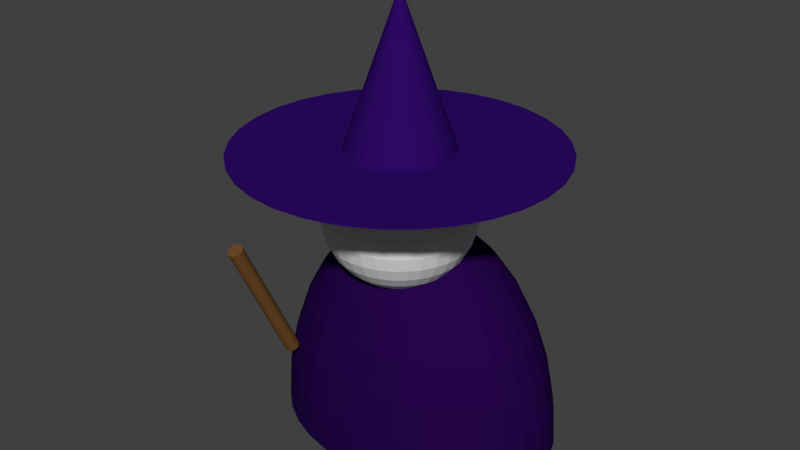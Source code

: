 # Source: CCGD_-_Player_Wizard.blend  (saved by Blender 2.79.0; exported with 4.5.12 LTS)
import bpy
from mathutils import Matrix  # noqa: F401  (used for matrix-valued properties, if any)

bpy.ops.wm.read_factory_settings(use_empty=True)
scene = bpy.context.scene
scene.name = 'Scene'

# ---- collections
col_collection_1 = bpy.data.collections.new('Collection 1'); scene.collection.children.link(col_collection_1)

# ---- materials (node trees are filled in below, after node groups)
mat_material_003 = bpy.data.materials.new('Material.003')
mat_material_003.alpha_threshold = 0.0
mat_material_003.use_transparent_shadow = False
mat_material_003.diffuse_color = (0.1574, 0.07208, 0.02168, 1.0)
mat_material_003.roughness = 0.5
mat_material_003.specular_intensity = 0.0
mat_material_002 = bpy.data.materials.new('Material.002')
mat_material_002.alpha_threshold = 0.0
mat_material_002.use_transparent_shadow = False
mat_material_002.diffuse_color = (0.02699, 0.003076, 0.1329, 1.0)
mat_material_002.roughness = 0.5
mat_material_002.specular_intensity = 0.0
mat_material_001 = bpy.data.materials.new('Material.001')
mat_material_001.alpha_threshold = 0.0
mat_material_001.use_transparent_shadow = False
mat_material_001.diffuse_color = (0.01894, 0.001797, 0.06998, 1.0)
mat_material_001.roughness = 0.5
mat_material_001.specular_intensity = 0.0

# ---- material node trees

# ---- world
world_world = bpy.data.worlds.new('World'); scene.world = world_world
world_world.color = (0.05088, 0.05088, 0.05088)
world_world.use_sun_shadow = False
world_world.sun_shadow_jitter_overblur = 0.0
world_world.cycles.sampling_method = 'MANUAL'

# ---- meshes
me_cylinder_001 = bpy.data.meshes.new('Cylinder.001')
me_cylinder_001.from_pydata([(0.0, 1.0, -1.0), (0.0, 1.0, 1.0), (0.1951, 0.9808, -1.0), (0.1951, 0.9808, 1.0), (0.3827, 0.9239, -1.0), (0.3827, 0.9239, 1.0), (0.5556, 0.8315, -1.0), (0.5556, 0.8315, 1.0), (0.7071, 0.7071, -1.0), (0.7071, 0.7071, 1.0), (0.8315, 0.5556, -1.0), (0.8315, 0.5556, 1.0), (0.9239, 0.3827, -1.0), (0.9239, 0.3827, 1.0), (0.9808, 0.1951, -1.0), (0.9808, 0.1951, 1.0), (1.0, 7.55e-08, -1.0), (1.0, 7.55e-08, 1.0), (0.9808, -0.1951, -1.0), (0.9808, -0.1951, 1.0), (0.9239, -0.3827, -1.0), (0.9239, -0.3827, 1.0), (0.8315, -0.5556, -1.0), (0.8315, -0.5556, 1.0), (0.7071, -0.7071, -1.0), (0.7071, -0.7071, 1.0), (0.5556, -0.8315, -1.0), (0.5556, -0.8315, 1.0), (0.3827, -0.9239, -1.0), (0.3827, -0.9239, 1.0), (0.1951, -0.9808, -1.0), (0.1951, -0.9808, 1.0), (-3.258e-07, -1.0, -1.0), (-3.258e-07, -1.0, 1.0), (-0.1951, -0.9808, -1.0), (-0.1951, -0.9808, 1.0), (-0.3827, -0.9239, -1.0), (-0.3827, -0.9239, 1.0), (-0.5556, -0.8315, -1.0), (-0.5556, -0.8315, 1.0), (-0.7071, -0.7071, -1.0), (-0.7071, -0.7071, 1.0), (-0.8315, -0.5556, -1.0), (-0.8315, -0.5556, 1.0), (-0.9239, -0.3827, -1.0), (-0.9239, -0.3827, 1.0), (-0.9808, -0.1951, -1.0), (-0.9808, -0.1951, 1.0), (-1.0, 9.656e-07, -1.0), (-1.0, 9.656e-07, 1.0), (-0.9808, 0.1951, -1.0), (-0.9808, 0.1951, 1.0), (-0.9239, 0.3827, -1.0), (-0.9239, 0.3827, 1.0), (-0.8315, 0.5556, -1.0), (-0.8315, 0.5556, 1.0), (-0.7071, 0.7071, -1.0), (-0.7071, 0.7071, 1.0), (-0.5556, 0.8315, -1.0), (-0.5556, 0.8315, 1.0), (-0.3827, 0.9239, -1.0), (-0.3827, 0.9239, 1.0), (-0.1951, 0.9808, -1.0), (-0.1951, 0.9808, 1.0)], [], [(0, 1, 3, 2), (2, 3, 5, 4), (4, 5, 7, 6), (6, 7, 9, 8), (8, 9, 11, 10), (10, 11, 13, 12), (12, 13, 15, 14), (14, 15, 17, 16), (16, 17, 19, 18), (18, 19, 21, 20), (20, 21, 23, 22), (22, 23, 25, 24), (24, 25, 27, 26), (26, 27, 29, 28), (28, 29, 31, 30), (30, 31, 33, 32), (32, 33, 35, 34), (34, 35, 37, 36), (36, 37, 39, 38), (38, 39, 41, 40), (40, 41, 43, 42), (42, 43, 45, 44), (44, 45, 47, 46), (46, 47, 49, 48), (48, 49, 51, 50), (50, 51, 53, 52), (52, 53, 55, 54), (54, 55, 57, 56), (56, 57, 59, 58), (58, 59, 61, 60), (3, 1, 63, 61, 59, 57, 55, 53, 51, 49, 47, 45, 43, 41, 39, 37, 35, 33, 31, 29, 27, 25, 23, 21, 19, 17, 15, 13, 11, 9, 7, 5), (60, 61, 63, 62), (62, 63, 1, 0), (0, 2, 4, 6, 8, 10, 12, 14, 16, 18, 20, 22, 24, 26, 28, 30, 32, 34, 36, 38, 40, 42, 44, 46, 48, 50, 52, 54, 56, 58, 60, 62)])
me_cylinder_001.materials.append(mat_material_003)
me_cylinder_001.use_remesh_preserve_volume = False
me_cylinder_001.use_remesh_preserve_attributes = False
me_cylinder_001.use_mirror_vertex_groups = False
me_cylinder_001.update()
me_cylinder = bpy.data.meshes.new('Cylinder')
me_cylinder.from_pydata([(3.481e-08, 0.35, 0.0), (0.06828, 0.3433, 0.0), (0.1944, 0.291, 0.0), (0.2475, 0.2475, 0.0), (0.291, 0.1944, 0.0), (0.3234, 0.1339, 0.0), (0.35, 2.335e-07, 0.0), (0.3433, -0.06828, 0.0), (0.3234, -0.1339, 0.0), (0.291, -0.1944, 0.0), (0.2475, -0.2475, 0.0), (0.1944, -0.291, 0.0), (0.1339, -0.3234, 0.0), (0.06828, -0.3433, 0.0), (-7.924e-08, -0.35, 0.0), (-0.06828, -0.3433, 0.0), (-0.2475, -0.2475, 0.0), (7.451e-08, 3.278e-07, 1.0), (-0.3234, -0.1339, 0.0), (-0.3433, 0.06828, 0.0), (-0.3234, 0.1339, 0.0), (-0.291, 0.1945, 0.0), (-0.1944, 0.291, 0.0), (-0.1339, 0.3234, 0.0), (-0.06828, 0.3433, 0.0), (0.1339, 0.3234, 0.0), (0.3433, 0.06828, 0.0), (-0.1339, -0.3234, 0.0), (-0.1944, -0.291, 0.0), (-0.291, -0.1944, 0.0), (-0.3433, -0.06828, 0.0), (-0.35, 5.45e-07, 0.0), (-0.2475, 0.2475, 0.0), (-6.461e-08, 1.05, 0.0), (0.9701, 0.4018, 0.0), (1.03, -0.2048, 0.0), (0.4018, -0.9701, 0.0), (-4.067e-07, -1.05, 0.0), (-0.2048, -1.03, 0.0), (-0.4018, -0.9701, 0.0), (-0.5833, -0.873, 0.0), (-0.9701, -0.4018, 0.0), (-1.03, -0.2048, 0.0), (-0.9701, 0.4018, 0.0), (-0.7425, 0.7425, 0.0), (-0.2048, 1.03, 0.0), (0.2048, 1.03, 0.0), (0.4018, 0.9701, 0.0), (0.5833, 0.873, 0.0), (0.7425, 0.7425, 0.0), (0.873, 0.5833, 0.0), (1.03, 0.2048, 0.0), (1.05, 4.845e-08, 0.0), (0.9701, -0.4018, 0.0), (0.873, -0.5833, 0.0), (0.7425, -0.7425, 0.0), (0.5833, -0.873, 0.0), (0.2048, -1.03, 0.0), (-0.7425, -0.7425, 0.0), (-0.873, -0.5833, 0.0), (-1.05, 9.831e-07, 0.0), (-1.03, 0.2048, 0.0), (-0.873, 0.5833, 0.0), (-0.5833, 0.873, 0.0), (-0.4018, 0.9701, 0.0), (3.531e-08, 0.35, 0.01), (0.06828, 0.3433, 0.01), (0.1944, 0.291, 0.01), (0.2475, 0.2475, 0.01), (0.291, 0.1944, 0.01), (0.3234, 0.1339, 0.01), (0.35, 2.356e-07, 0.01), (0.3433, -0.06828, 0.01), (0.3234, -0.1339, 0.01), (0.291, -0.1944, 0.01), (0.2475, -0.2475, 0.01), (0.1944, -0.291, 0.01), (0.1339, -0.3234, 0.01), (0.06828, -0.3433, 0.01), (-7.874e-08, -0.35, 0.01), (-0.06828, -0.3433, 0.01), (-0.2475, -0.2475, 0.01), (7.501e-08, 3.3e-07, 1.01), (-0.3234, -0.1339, 0.01), (-0.3433, 0.06828, 0.01), (-0.3234, 0.1339, 0.01), (-0.291, 0.1945, 0.01), (-0.1944, 0.291, 0.01), (-0.1339, 0.3234, 0.01), (-0.06828, 0.3433, 0.01), (0.1339, 0.3234, 0.01), (0.3433, 0.06828, 0.01), (-0.1339, -0.3234, 0.01), (-0.1944, -0.291, 0.01), (-0.291, -0.1944, 0.01), (-0.3433, -0.06828, 0.01), (-0.35, 5.472e-07, 0.01), (-0.2475, 0.2475, 0.01), (-6.411e-08, 1.05, 0.01), (0.9701, 0.4018, 0.01), (1.03, -0.2048, 0.01), (0.4018, -0.9701, 0.01), (-4.062e-07, -1.05, 0.01), (-0.2048, -1.03, 0.01), (-0.4018, -0.9701, 0.01), (-0.5833, -0.873, 0.01), (-0.9701, -0.4018, 0.01), (-1.03, -0.2048, 0.01), (-0.9701, 0.4018, 0.01), (-0.7425, 0.7425, 0.01), (-0.2048, 1.03, 0.01), (0.2048, 1.03, 0.01), (0.4018, 0.9701, 0.01), (0.5833, 0.873, 0.01), (0.7425, 0.7425, 0.01), (0.873, 0.5833, 0.01), (1.03, 0.2048, 0.01), (1.05, 5.063e-08, 0.01), (0.9701, -0.4018, 0.01), (0.873, -0.5833, 0.01), (0.7425, -0.7425, 0.01), (0.5833, -0.873, 0.01), (0.2048, -1.03, 0.01), (-0.7425, -0.7425, 0.01), (-0.873, -0.5833, 0.01), (-1.05, 9.852e-07, 0.01), (-1.03, 0.2048, 0.01), (-0.873, 0.5833, 0.01), (-0.5833, 0.873, 0.01), (-0.4018, 0.9701, 0.01)], [], [(0, 1, 17), (1, 25, 17), (25, 2, 17), (2, 3, 17), (3, 4, 17), (4, 5, 17), (5, 26, 17), (26, 6, 17), (6, 7, 17), (7, 8, 17), (8, 9, 17), (9, 10, 17), (10, 11, 17), (11, 12, 17), (12, 13, 17), (13, 14, 17), (14, 15, 17), (15, 27, 17), (27, 28, 17), (28, 16, 17), (16, 29, 17), (29, 18, 17), (18, 30, 17), (30, 31, 17), (31, 19, 17), (19, 20, 17), (20, 21, 17), (21, 32, 17), (32, 22, 17), (22, 23, 17), (23, 24, 17), (24, 0, 17), (31, 60, 61, 19), (12, 11, 56, 36), (30, 42, 60, 31), (11, 10, 55, 56), (18, 41, 42, 30), (10, 9, 54, 55), (29, 59, 41, 18), (9, 8, 53, 54), (16, 58, 59, 29), (8, 7, 35, 53), (7, 6, 52, 35), (28, 40, 58, 16), (6, 26, 51, 52), (27, 39, 40, 28), (26, 5, 34, 51), (15, 38, 39, 27), (5, 4, 50, 34), (14, 37, 38, 15), (4, 3, 49, 50), (24, 23, 64, 45), (13, 57, 37, 14), (3, 2, 48, 49), (23, 22, 63, 64), (12, 36, 57, 13), (2, 25, 47, 48), (22, 32, 44, 63), (25, 1, 46, 47), (32, 21, 62, 44), (1, 0, 33, 46), (19, 61, 43, 20), (20, 43, 62, 21), (24, 45, 33, 0), (65, 82, 66), (66, 82, 90), (90, 82, 67), (67, 82, 68), (68, 82, 69), (69, 82, 70), (70, 82, 91), (91, 82, 71), (71, 82, 72), (72, 82, 73), (73, 82, 74), (74, 82, 75), (75, 82, 76), (76, 82, 77), (77, 82, 78), (78, 82, 79), (79, 82, 80), (80, 82, 92), (92, 82, 93), (93, 82, 81), (81, 82, 94), (94, 82, 83), (83, 82, 95), (95, 82, 96), (96, 82, 84), (84, 82, 85), (85, 82, 86), (86, 82, 97), (97, 82, 87), (87, 82, 88), (88, 82, 89), (89, 82, 65), (96, 84, 126, 125), (77, 101, 121, 76), (95, 96, 125, 107), (76, 121, 120, 75), (83, 95, 107, 106), (75, 120, 119, 74), (94, 83, 106, 124), (74, 119, 118, 73), (81, 94, 124, 123), (73, 118, 100, 72), (72, 100, 117, 71), (93, 81, 123, 105), (71, 117, 116, 91), (92, 93, 105, 104), (91, 116, 99, 70), (80, 92, 104, 103), (70, 99, 115, 69), (79, 80, 103, 102), (69, 115, 114, 68), (89, 110, 129, 88), (78, 79, 102, 122), (68, 114, 113, 67), (88, 129, 128, 87), (77, 78, 122, 101), (67, 113, 112, 90), (87, 128, 109, 97), (90, 112, 111, 66), (97, 109, 127, 86), (66, 111, 98, 65), (84, 85, 108, 126), (85, 86, 127, 108), (89, 65, 98, 110), (41, 59, 124, 106), (42, 41, 106, 107), (60, 42, 107, 125), (33, 45, 110, 98), (43, 61, 126, 108), (47, 46, 111, 112), (62, 43, 108, 127), (48, 47, 112, 113), (44, 62, 127, 109), (49, 48, 113, 114), (46, 33, 98, 111), (63, 44, 109, 128), (50, 49, 114, 115), (34, 50, 115, 99), (45, 64, 129, 110), (52, 51, 116, 117), (51, 34, 99, 116), (54, 53, 118, 119), (35, 52, 117, 100), (55, 54, 119, 120), (53, 35, 100, 118), (56, 55, 120, 121), (36, 56, 121, 101), (59, 58, 123, 124), (57, 36, 101, 122), (38, 37, 102, 103), (61, 60, 125, 126), (37, 57, 122, 102), (39, 38, 103, 104), (64, 63, 128, 129), (58, 40, 105, 123), (40, 39, 104, 105)])
me_cylinder.materials.append(mat_material_002)
me_cylinder.use_remesh_preserve_volume = False
me_cylinder.use_remesh_preserve_attributes = False
me_cylinder.use_mirror_vertex_groups = False
me_cylinder.update()
me_sphere = bpy.data.meshes.new('Sphere')
me_sphere.from_pydata([(0.0, 0.1951, 0.9808), (0.0, 0.3827, 0.9239), (0.0, 0.5556, 0.8315), (0.0, 0.7071, 0.7071), (0.0, 0.8315, 0.5556), (0.0, 0.9239, 0.3827), (0.0, 0.9808, 0.1951), (0.0, 1.0, 7.55e-08), (0.0, 0.9808, -0.1951), (0.0, 0.5556, -0.8315), (0.03806, 0.1913, 0.9808), (0.07466, 0.3753, 0.9239), (0.1084, 0.5449, 0.8315), (0.1379, 0.6935, 0.7071), (0.1622, 0.8155, 0.5556), (0.1802, 0.9061, 0.3827), (0.1913, 0.9619, 0.1951), (0.1951, 0.9808, 7.55e-08), (0.1913, 0.9619, -0.1951), (0.1802, 0.9061, -0.3827), (0.1622, 0.8155, -0.5556), (0.1379, 0.6935, -0.7071), (0.1084, 0.5449, -0.8315), (0.07466, 0.3753, -0.9239), (0.03806, 0.1913, -0.9808), (0.07466, 0.1802, 0.9808), (0.1464, 0.3536, 0.9239), (0.2126, 0.5133, 0.8315), (0.2706, 0.6533, 0.7071), (0.3182, 0.7682, 0.5556), (0.3536, 0.8536, 0.3827), (0.3753, 0.9061, 0.1951), (0.3827, 0.9239, 7.55e-08), (0.3753, 0.9061, -0.1951), (0.3536, 0.8536, -0.3827), (0.3182, 0.7682, -0.5556), (0.2706, 0.6533, -0.7071), (0.2126, 0.5133, -0.8315), (0.1464, 0.3536, -0.9239), (0.07466, 0.1802, -0.9808), (0.1084, 0.1622, 0.9808), (0.2126, 0.3182, 0.9239), (0.3087, 0.4619, 0.8315), (0.3928, 0.5879, 0.7071), (0.4619, 0.6913, 0.5556), (0.5133, 0.7682, 0.3827), (0.5449, 0.8155, 0.1951), (0.5556, 0.8315, 7.55e-08), (0.5449, 0.8155, -0.1951), (0.5133, 0.7682, -0.3827), (0.4619, 0.6913, -0.5556), (0.3928, 0.5879, -0.7071), (0.3087, 0.4619, -0.8315), (0.2126, 0.3182, -0.9239), (0.1084, 0.1622, -0.9808), (0.1379, 0.1379, 0.9808), (0.2706, 0.2706, 0.9239), (0.3928, 0.3928, 0.8315), (0.5, 0.5, 0.7071), (0.5879, 0.5879, 0.5556), (0.6533, 0.6533, 0.3827), (0.6935, 0.6935, 0.1951), (0.7071, 0.7071, 7.55e-08), (0.6935, 0.6935, -0.1951), (0.6533, 0.6533, -0.3827), (0.5879, 0.5879, -0.5556), (0.5, 0.5, -0.7071), (0.3928, 0.3928, -0.8315), (0.2706, 0.2706, -0.9239), (0.1379, 0.1379, -0.9808), (0.1622, 0.1084, 0.9808), (0.3182, 0.2126, 0.9239), (0.4619, 0.3087, 0.8315), (0.5879, 0.3928, 0.7071), (0.6913, 0.4619, 0.5556), (0.7682, 0.5133, 0.3827), (0.8155, 0.5449, 0.1951), (0.8315, 0.5556, 7.55e-08), (0.8155, 0.5449, -0.1951), (0.7682, 0.5133, -0.3827), (0.6913, 0.4619, -0.5556), (0.5879, 0.3928, -0.7071), (0.4619, 0.3087, -0.8315), (0.3182, 0.2126, -0.9239), (0.1622, 0.1084, -0.9808), (0.1802, 0.07466, 0.9808), (0.3536, 0.1464, 0.9239), (0.5133, 0.2126, 0.8315), (0.6533, 0.2706, 0.7071), (0.7682, 0.3182, 0.5556), (0.8536, 0.3536, 0.3827), (0.9061, 0.3753, 0.1951), (0.9239, 0.3827, 7.55e-08), (0.9061, 0.3753, -0.1951), (0.8536, 0.3536, -0.3827), (0.7682, 0.3182, -0.5556), (0.6533, 0.2706, -0.7071), (0.5133, 0.2126, -0.8315), (0.3536, 0.1464, -0.9239), (0.1802, 0.07466, -0.9808), (0.1913, 0.03806, 0.9808), (0.3753, 0.07466, 0.9239), (0.5449, 0.1084, 0.8315), (0.6935, 0.1379, 0.7071), (0.8155, 0.1622, 0.5556), (0.9061, 0.1802, 0.3827), (0.9619, 0.1913, 0.1951), (0.9808, 0.1951, 7.55e-08), (0.9619, 0.1913, -0.1951), (0.9061, 0.1802, -0.3827), (0.8155, 0.1622, -0.5556), (0.6935, 0.1379, -0.7071), (0.5449, 0.1084, -0.8315), (0.3753, 0.07466, -0.9239), (0.1913, 0.03806, -0.9808), (0.1951, -3.266e-07, 0.9808), (0.3827, -3.192e-07, 0.9239), (0.5556, -3.117e-07, 0.8315), (0.7071, -3.192e-07, 0.7071), (0.8315, -3.341e-07, 0.5556), (0.9239, -2.745e-07, 0.3827), (0.9808, -3.937e-07, 0.1951), (1.0, -3.788e-07, 7.55e-08), (0.9808, -3.937e-07, -0.1951), (0.9239, -2.298e-07, -0.3827), (0.8315, -3.341e-07, -0.5556), (0.7071, -3.192e-07, -0.7071), (0.5556, -3.415e-07, -0.8315), (0.3827, -3.043e-07, -0.9239), (0.1951, -3.08e-07, -0.9808), (0.1913, -0.03806, 0.9808), (0.3753, -0.07466, 0.9239), (0.5449, -0.1084, 0.8315), (0.6935, -0.138, 0.7071), (0.8155, -0.1622, 0.5556), (0.9061, -0.1802, 0.3827), (0.9619, -0.1913, 0.1951), (0.9808, -0.1951, 7.55e-08), (0.9619, -0.1913, -0.1951), (0.9061, -0.1802, -0.3827), (0.8155, -0.1622, -0.5556), (0.6935, -0.138, -0.7071), (0.5449, -0.1084, -0.8315), (0.3753, -0.07466, -0.9239), (0.1913, -0.03806, -0.9808), (0.1802, -0.07466, 0.9808), (0.3536, -0.1464, 0.9239), (0.5133, -0.2126, 0.8315), (0.6533, -0.2706, 0.7071), (0.7682, -0.3182, 0.5556), (0.8536, -0.3536, 0.3827), (0.9061, -0.3753, 0.1951), (0.9239, -0.3827, 7.55e-08), (0.9061, -0.3753, -0.1951), (0.8536, -0.3536, -0.3827), (0.7682, -0.3182, -0.5556), (0.6533, -0.2706, -0.7071), (0.5133, -0.2126, -0.8315), (0.3536, -0.1464, -0.9239), (0.1802, -0.07466, -0.9808), (0.1622, -0.1084, 0.9808), (0.3182, -0.2126, 0.9239), (0.4619, -0.3087, 0.8315), (0.5879, -0.3928, 0.7071), (0.6913, -0.4619, 0.5556), (0.7682, -0.5133, 0.3827), (0.8155, -0.5449, 0.1951), (0.8315, -0.5556, 7.55e-08), (0.8155, -0.5449, -0.1951), (0.7682, -0.5133, -0.3827), (0.6913, -0.4619, -0.5556), (0.5879, -0.3928, -0.7071), (0.4619, -0.3087, -0.8315), (0.3182, -0.2126, -0.9239), (0.1622, -0.1084, -0.9808), (0.1379, -0.138, 0.9808), (0.2706, -0.2706, 0.9239), (0.3928, -0.3928, 0.8315), (0.5, -0.5, 0.7071), (0.5879, -0.5879, 0.5556), (0.6533, -0.6533, 0.3827), (0.6935, -0.6935, 0.1951), (0.7071, -0.7071, 7.55e-08), (0.6935, -0.6935, -0.1951), (0.6533, -0.6533, -0.3827), (0.5879, -0.5879, -0.5556), (0.5, -0.5, -0.7071), (0.3928, -0.3928, -0.8315), (0.2706, -0.2706, -0.9239), (0.1379, -0.138, -0.9808), (0.1084, -0.1622, 0.9808), (0.2126, -0.3182, 0.9239), (0.3087, -0.4619, 0.8315), (0.3928, -0.5879, 0.7071), (0.4619, -0.6913, 0.5556), (0.5133, -0.7682, 0.3827), (0.5449, -0.8155, 0.1951), (0.5556, -0.8315, 7.55e-08), (0.5449, -0.8155, -0.1951), (0.5133, -0.7682, -0.3827), (0.4619, -0.6913, -0.5556), (0.3928, -0.5879, -0.7071), (0.3087, -0.4619, -0.8315), (0.2126, -0.3182, -0.9239), (0.1084, -0.1622, -0.9808), (0.0, -3.258e-07, -1.0), (0.07466, -0.1802, 0.9808), (0.1464, -0.3536, 0.9239), (0.2126, -0.5133, 0.8315), (0.2706, -0.6533, 0.7071), (0.3182, -0.7682, 0.5556), (0.3536, -0.8536, 0.3827), (0.3753, -0.9061, 0.1951), (0.3827, -0.9239, 7.55e-08), (0.3753, -0.9061, -0.1951), (0.3536, -0.8536, -0.3827), (0.3182, -0.7682, -0.5556), (0.2706, -0.6533, -0.7071), (0.2126, -0.5133, -0.8315), (0.1464, -0.3536, -0.9239), (0.07466, -0.1802, -0.9808), (0.03806, -0.1913, 0.9808), (0.07466, -0.3753, 0.9239), (0.1084, -0.5449, 0.8315), (0.1379, -0.6935, 0.7071), (0.1622, -0.8155, 0.5556), (0.1802, -0.9061, 0.3827), (0.1913, -0.9619, 0.1951), (0.1951, -0.9808, 7.55e-08), (0.1913, -0.9619, -0.1951), (0.1802, -0.9061, -0.3827), (0.1622, -0.8155, -0.5556), (0.1379, -0.6935, -0.7071), (0.1084, -0.5449, -0.8315), (0.07466, -0.3753, -0.9239), (0.03806, -0.1913, -0.9808), (-7.212e-09, -0.1951, 0.9808), (4.122e-08, -0.3827, 0.9239), (2.632e-08, -0.5556, 0.8315), (-2.584e-08, -0.7071, 0.7071), (-8.544e-08, -0.8315, 0.5556), (6.357e-08, -0.9239, 0.3827), (-8.544e-08, -0.9808, 0.1951), (-1.003e-07, -1.0, 7.55e-08), (-8.544e-08, -0.9808, -0.1951), (6.357e-08, -0.9239, -0.3827), (-8.544e-08, -0.8315, -0.5556), (-2.584e-08, -0.7071, -0.7071), (-1.094e-08, -0.5556, -0.8315), (3.964e-09, -0.3827, -0.9239), (3.964e-09, -0.1951, -0.9808), (-0.03806, -0.1913, 0.9808), (-0.07466, -0.3753, 0.9239), (-0.1084, -0.5449, 0.8315), (-0.1379, -0.6935, 0.7071), (-0.1622, -0.8155, 0.5556), (-0.1802, -0.9061, 0.3827), (-0.1913, -0.9619, 0.1951), (-0.1951, -0.9808, 7.55e-08), (-0.1913, -0.9619, -0.1951), (-0.1802, -0.9061, -0.3827), (-0.1622, -0.8155, -0.5556), (-0.1379, -0.6935, -0.7071), (-0.1084, -0.5449, -0.8315), (-0.07466, -0.3753, -0.9239), (-0.03806, -0.1913, -0.9808), (-0.07466, -0.1802, 0.9808), (-0.1464, -0.3536, 0.9239), (-0.2126, -0.5133, 0.8315), (-0.2706, -0.6533, 0.7071), (-0.3182, -0.7682, 0.5556), (-0.3536, -0.8536, 0.3827), (-0.3753, -0.9061, 0.1951), (-0.3827, -0.9239, 7.55e-08), (-0.3753, -0.9061, -0.1951), (-0.3536, -0.8536, -0.3827), (-0.3182, -0.7682, -0.5556), (-0.2706, -0.6533, -0.7071), (-0.2126, -0.5133, -0.8315), (-0.1464, -0.3536, -0.9239), (-0.07466, -0.1802, -0.9808), (-0.1084, -0.1622, 0.9808), (-0.2126, -0.3182, 0.9239), (-0.3087, -0.4619, 0.8315), (-0.3928, -0.5879, 0.7071), (-0.4619, -0.6913, 0.5556), (-0.5133, -0.7682, 0.3827), (-0.5449, -0.8155, 0.1951), (-0.5556, -0.8315, 7.55e-08), (-0.5449, -0.8155, -0.1951), (-0.5133, -0.7682, -0.3827), (-0.4619, -0.6913, -0.5556), (-0.3928, -0.5879, -0.7071), (-0.3087, -0.4619, -0.8315), (-0.2126, -0.3182, -0.9239), (-0.1084, -0.1622, -0.9808), (-2.304e-07, -5.562e-07, 1.0), (-0.1379, -0.138, 0.9808), (-0.2706, -0.2706, 0.9239), (-0.3928, -0.3928, 0.8315), (-0.5, -0.5, 0.7071), (-0.5879, -0.5879, 0.5556), (-0.6533, -0.6533, 0.3827), (-0.6935, -0.6935, 0.1951), (-0.7071, -0.7071, 7.55e-08), (-0.6935, -0.6935, -0.1951), (-0.6533, -0.6533, -0.3827), (-0.5879, -0.5879, -0.5556), (-0.5, -0.5, -0.7071), (-0.3928, -0.3928, -0.8315), (-0.2706, -0.2706, -0.9239), (-0.1379, -0.1379, -0.9808), (-0.1622, -0.1084, 0.9808), (-0.3182, -0.2126, 0.9239), (-0.4619, -0.3087, 0.8315), (-0.5879, -0.3928, 0.7071), (-0.6913, -0.4619, 0.5556), (-0.7682, -0.5133, 0.3827), (-0.8155, -0.5449, 0.1951), (-0.8315, -0.5556, 7.55e-08), (-0.8155, -0.5449, -0.1951), (-0.7682, -0.5133, -0.3827), (-0.6913, -0.4619, -0.5556), (-0.5879, -0.3928, -0.7071), (-0.4619, -0.3087, -0.8315), (-0.3182, -0.2126, -0.9239), (-0.1622, -0.1084, -0.9808), (-0.1802, -0.07466, 0.9808), (-0.3536, -0.1464, 0.9239), (-0.5133, -0.2126, 0.8315), (-0.6533, -0.2706, 0.7071), (-0.7682, -0.3182, 0.5556), (-0.8536, -0.3536, 0.3827), (-0.9061, -0.3753, 0.1951), (-0.9239, -0.3827, 7.55e-08), (-0.9061, -0.3753, -0.1951), (-0.8536, -0.3536, -0.3827), (-0.7682, -0.3182, -0.5556), (-0.6533, -0.2706, -0.7071), (-0.5133, -0.2126, -0.8315), (-0.3536, -0.1464, -0.9239), (-0.1802, -0.07466, -0.9808), (-0.1913, -0.03806, 0.9808), (-0.3753, -0.07466, 0.9239), (-0.5449, -0.1084, 0.8315), (-0.6935, -0.1379, 0.7071), (-0.8155, -0.1622, 0.5556), (-0.9061, -0.1802, 0.3827), (-0.9619, -0.1913, 0.1951), (-0.9808, -0.1951, 7.55e-08), (-0.9619, -0.1913, -0.1951), (-0.9061, -0.1802, -0.3827), (-0.8155, -0.1622, -0.5556), (-0.6935, -0.1379, -0.7071), (-0.5449, -0.1084, -0.8315), (-0.3753, -0.07466, -0.9239), (-0.1913, -0.03806, -0.9808), (-0.1951, -3.117e-07, 0.9808), (-0.3827, -2.819e-07, 0.9239), (-0.5556, -2.819e-07, 0.8315), (-0.7071, -1.851e-07, 0.7071), (-0.8315, -1.404e-07, 0.5556), (-0.9239, -3.192e-07, 0.3827), (-0.9808, -9.567e-08, 0.1951), (-1.0, -1.404e-07, 7.55e-08), (-0.9808, -9.567e-08, -0.1951), (-0.9239, -3.192e-07, -0.3827), (-0.8315, -1.404e-07, -0.5556), (-0.7071, -1.851e-07, -0.7071), (-0.5556, -2.596e-07, -0.8315), (-0.3827, -2.521e-07, -0.9239), (-0.1951, -3.155e-07, -0.9808), (-0.1913, 0.03806, 0.9808), (-0.3753, 0.07466, 0.9239), (-0.5449, 0.1084, 0.8315), (-0.6935, 0.1379, 0.7071), (-0.8155, 0.1622, 0.5556), (-0.9061, 0.1802, 0.3827), (-0.9619, 0.1913, 0.1951), (-0.9808, 0.1951, 7.55e-08), (-0.9619, 0.1913, -0.1951), (-0.9061, 0.1802, -0.3827), (-0.8155, 0.1622, -0.5556), (-0.6935, 0.1379, -0.7071), (-0.5449, 0.1084, -0.8315), (-0.3753, 0.07466, -0.9239), (-0.1913, 0.03806, -0.9808), (-0.1802, 0.07466, 0.9808), (-0.3536, 0.1464, 0.9239), (-0.5133, 0.2126, 0.8315), (-0.6533, 0.2706, 0.7071), (-0.7682, 0.3182, 0.5556), (-0.8536, 0.3536, 0.3827), (-0.9061, 0.3753, 0.1951), (-0.9239, 0.3827, 7.55e-08), (-0.9061, 0.3753, -0.1951), (-0.8536, 0.3536, -0.3827), (-0.7682, 0.3182, -0.5556), (-0.6533, 0.2706, -0.7071), (-0.5133, 0.2126, -0.8315), (-0.3536, 0.1464, -0.9239), (-0.1802, 0.07466, -0.9808), (-0.1622, 0.1084, 0.9808), (-0.3182, 0.2126, 0.9239), (-0.4619, 0.3087, 0.8315), (-0.5879, 0.3928, 0.7071), (-0.6913, 0.4619, 0.5556), (-0.7682, 0.5133, 0.3827), (-0.8155, 0.5449, 0.1951), (-0.8315, 0.5556, 7.55e-08), (-0.8155, 0.5449, -0.1951), (-0.7682, 0.5133, -0.3827), (-0.6913, 0.4619, -0.5556), (-0.5879, 0.3928, -0.7071), (-0.4619, 0.3087, -0.8315), (-0.3182, 0.2126, -0.9239), (-0.1622, 0.1084, -0.9808), (-0.1379, 0.1379, 0.9808), (-0.2706, 0.2706, 0.9239), (-0.3928, 0.3928, 0.8315), (-0.5, 0.5, 0.7071), (-0.5879, 0.5879, 0.5556), (-0.6533, 0.6533, 0.3827), (-0.6935, 0.6935, 0.1951), (-0.7071, 0.7071, 7.55e-08), (-0.6935, 0.6935, -0.1951), (-0.6533, 0.6533, -0.3827), (-0.5879, 0.5879, -0.5556), (-0.5, 0.5, -0.7071), (-0.3928, 0.3928, -0.8315), (-0.2706, 0.2706, -0.9239), (-0.1379, 0.1379, -0.9808), (-0.1084, 0.1622, 0.9808), (-0.2126, 0.3182, 0.9239), (-0.3087, 0.4619, 0.8315), (-0.3928, 0.5879, 0.7071), (-0.4619, 0.6913, 0.5556), (-0.5133, 0.7682, 0.3827), (-0.5449, 0.8155, 0.1951), (-0.5556, 0.8315, 7.55e-08), (-0.5449, 0.8155, -0.1951), (-0.5133, 0.7682, -0.3827), (-0.4619, 0.6913, -0.5556), (-0.3928, 0.5879, -0.7071), (-0.3087, 0.4619, -0.8315), (-0.2126, 0.3182, -0.9239), (-0.1084, 0.1622, -0.9808), (-0.07466, 0.1802, 0.9808), (-0.1464, 0.3536, 0.9239), (-0.2126, 0.5133, 0.8315), (-0.2706, 0.6533, 0.7071), (-0.3182, 0.7682, 0.5556), (-0.3536, 0.8536, 0.3827), (-0.3753, 0.9061, 0.1951), (-0.3827, 0.9239, 7.55e-08), (-0.3753, 0.9061, -0.1951), (-0.3536, 0.8536, -0.3827), (-0.3182, 0.7682, -0.5556), (-0.2706, 0.6533, -0.7071), (-0.2126, 0.5133, -0.8315), (-0.1464, 0.3536, -0.9239), (-0.07466, 0.1802, -0.9808), (-0.03806, 0.1913, 0.9808), (-0.07466, 0.3753, 0.9239), (-0.1084, 0.5449, 0.8315), (-0.1379, 0.6935, 0.7071), (-0.1622, 0.8155, 0.5556), (-0.1802, 0.9061, 0.3827), (-0.1913, 0.9619, 0.1951), (-0.1951, 0.9808, 7.55e-08), (-0.1913, 0.9619, -0.1951), (-0.1802, 0.9061, -0.3827), (-0.1622, 0.8155, -0.5556), (-0.1379, 0.6935, -0.7071), (-0.1084, 0.5449, -0.8315), (-0.07466, 0.3753, -0.9239), (-0.03806, 0.1913, -0.9808), (6.357e-08, 0.9239, -0.3827), (2.722e-07, 0.8315, -0.5556), (1.53e-07, 0.7071, -0.7071), (7.847e-08, 0.3827, -0.9239), (1.514e-08, 0.1951, -0.9808)], [], [(481, 480, 23, 24), (7, 6, 16, 17), (0, 296, 10), (205, 481, 24), (8, 7, 17, 18), (1, 0, 10, 11), (477, 8, 18, 19), (2, 1, 11, 12), (478, 477, 19, 20), (3, 2, 12, 13), (479, 478, 20, 21), (4, 3, 13, 14), (9, 479, 21, 22), (5, 4, 14, 15), (480, 9, 22, 23), (6, 5, 15, 16), (23, 22, 37, 38), (16, 15, 30, 31), (24, 23, 38, 39), (17, 16, 31, 32), (10, 296, 25), (205, 24, 39), (18, 17, 32, 33), (11, 10, 25, 26), (19, 18, 33, 34), (12, 11, 26, 27), (20, 19, 34, 35), (13, 12, 27, 28), (21, 20, 35, 36), (14, 13, 28, 29), (22, 21, 36, 37), (15, 14, 29, 30), (27, 26, 41, 42), (35, 34, 49, 50), (28, 27, 42, 43), (36, 35, 50, 51), (29, 28, 43, 44), (37, 36, 51, 52), (30, 29, 44, 45), (38, 37, 52, 53), (31, 30, 45, 46), (39, 38, 53, 54), (32, 31, 46, 47), (25, 296, 40), (205, 39, 54), (33, 32, 47, 48), (26, 25, 40, 41), (34, 33, 48, 49), (46, 45, 60, 61), (54, 53, 68, 69), (47, 46, 61, 62), (40, 296, 55), (205, 54, 69), (48, 47, 62, 63), (41, 40, 55, 56), (49, 48, 63, 64), (42, 41, 56, 57), (50, 49, 64, 65), (43, 42, 57, 58), (51, 50, 65, 66), (44, 43, 58, 59), (52, 51, 66, 67), (45, 44, 59, 60), (53, 52, 67, 68), (65, 64, 79, 80), (58, 57, 72, 73), (66, 65, 80, 81), (59, 58, 73, 74), (67, 66, 81, 82), (60, 59, 74, 75), (68, 67, 82, 83), (61, 60, 75, 76), (69, 68, 83, 84), (62, 61, 76, 77), (55, 296, 70), (205, 69, 84), (63, 62, 77, 78), (56, 55, 70, 71), (64, 63, 78, 79), (57, 56, 71, 72), (84, 83, 98, 99), (77, 76, 91, 92), (70, 296, 85), (205, 84, 99), (78, 77, 92, 93), (71, 70, 85, 86), (79, 78, 93, 94), (72, 71, 86, 87), (80, 79, 94, 95), (73, 72, 87, 88), (81, 80, 95, 96), (74, 73, 88, 89), (82, 81, 96, 97), (75, 74, 89, 90), (83, 82, 97, 98), (76, 75, 90, 91), (88, 87, 102, 103), (96, 95, 110, 111), (89, 88, 103, 104), (97, 96, 111, 112), (90, 89, 104, 105), (98, 97, 112, 113), (91, 90, 105, 106), (99, 98, 113, 114), (92, 91, 106, 107), (85, 296, 100), (205, 99, 114), (93, 92, 107, 108), (86, 85, 100, 101), (94, 93, 108, 109), (87, 86, 101, 102), (95, 94, 109, 110), (107, 106, 121, 122), (100, 296, 115), (205, 114, 129), (108, 107, 122, 123), (101, 100, 115, 116), (109, 108, 123, 124), (102, 101, 116, 117), (110, 109, 124, 125), (103, 102, 117, 118), (111, 110, 125, 126), (104, 103, 118, 119), (112, 111, 126, 127), (105, 104, 119, 120), (113, 112, 127, 128), (106, 105, 120, 121), (114, 113, 128, 129), (126, 125, 140, 141), (119, 118, 133, 134), (127, 126, 141, 142), (120, 119, 134, 135), (128, 127, 142, 143), (121, 120, 135, 136), (129, 128, 143, 144), (122, 121, 136, 137), (115, 296, 130), (205, 129, 144), (123, 122, 137, 138), (116, 115, 130, 131), (124, 123, 138, 139), (117, 116, 131, 132), (125, 124, 139, 140), (118, 117, 132, 133), (205, 144, 159), (138, 137, 152, 153), (131, 130, 145, 146), (139, 138, 153, 154), (132, 131, 146, 147), (140, 139, 154, 155), (133, 132, 147, 148), (141, 140, 155, 156), (134, 133, 148, 149), (142, 141, 156, 157), (135, 134, 149, 150), (143, 142, 157, 158), (136, 135, 150, 151), (144, 143, 158, 159), (137, 136, 151, 152), (130, 296, 145), (157, 156, 171, 172), (150, 149, 164, 165), (158, 157, 172, 173), (151, 150, 165, 166), (159, 158, 173, 174), (152, 151, 166, 167), (145, 296, 160), (205, 159, 174), (153, 152, 167, 168), (146, 145, 160, 161), (154, 153, 168, 169), (147, 146, 161, 162), (155, 154, 169, 170), (148, 147, 162, 163), (156, 155, 170, 171), (149, 148, 163, 164), (161, 160, 175, 176), (169, 168, 183, 184), (162, 161, 176, 177), (170, 169, 184, 185), (163, 162, 177, 178), (171, 170, 185, 186), (164, 163, 178, 179), (172, 171, 186, 187), (165, 164, 179, 180), (173, 172, 187, 188), (166, 165, 180, 181), (174, 173, 188, 189), (167, 166, 181, 182), (160, 296, 175), (205, 174, 189), (168, 167, 182, 183), (180, 179, 194, 195), (188, 187, 202, 203), (181, 180, 195, 196), (189, 188, 203, 204), (182, 181, 196, 197), (175, 296, 190), (205, 189, 204), (183, 182, 197, 198), (176, 175, 190, 191), (184, 183, 198, 199), (177, 176, 191, 192), (185, 184, 199, 200), (178, 177, 192, 193), (186, 185, 200, 201), (179, 178, 193, 194), (187, 186, 201, 202), (199, 198, 214, 215), (192, 191, 207, 208), (200, 199, 215, 216), (193, 192, 208, 209), (201, 200, 216, 217), (194, 193, 209, 210), (202, 201, 217, 218), (195, 194, 210, 211), (203, 202, 218, 219), (196, 195, 211, 212), (204, 203, 219, 220), (197, 196, 212, 213), (190, 296, 206), (205, 204, 220), (198, 197, 213, 214), (191, 190, 206, 207), (219, 218, 233, 234), (212, 211, 226, 227), (220, 219, 234, 235), (213, 212, 227, 228), (206, 296, 221), (205, 220, 235), (214, 213, 228, 229), (207, 206, 221, 222), (215, 214, 229, 230), (208, 207, 222, 223), (216, 215, 230, 231), (209, 208, 223, 224), (217, 216, 231, 232), (210, 209, 224, 225), (218, 217, 232, 233), (211, 210, 225, 226), (223, 222, 237, 238), (231, 230, 245, 246), (224, 223, 238, 239), (232, 231, 246, 247), (225, 224, 239, 240), (233, 232, 247, 248), (226, 225, 240, 241), (234, 233, 248, 249), (227, 226, 241, 242), (235, 234, 249, 250), (228, 227, 242, 243), (221, 296, 236), (205, 235, 250), (229, 228, 243, 244), (222, 221, 236, 237), (230, 229, 244, 245), (242, 241, 256, 257), (250, 249, 264, 265), (243, 242, 257, 258), (236, 296, 251), (205, 250, 265), (244, 243, 258, 259), (237, 236, 251, 252), (245, 244, 259, 260), (238, 237, 252, 253), (246, 245, 260, 261), (239, 238, 253, 254), (247, 246, 261, 262), (240, 239, 254, 255), (248, 247, 262, 263), (241, 240, 255, 256), (249, 248, 263, 264), (261, 260, 275, 276), (254, 253, 268, 269), (262, 261, 276, 277), (255, 254, 269, 270), (263, 262, 277, 278), (256, 255, 270, 271), (264, 263, 278, 279), (257, 256, 271, 272), (265, 264, 279, 280), (258, 257, 272, 273), (251, 296, 266), (205, 265, 280), (259, 258, 273, 274), (252, 251, 266, 267), (260, 259, 274, 275), (253, 252, 267, 268), (280, 279, 294, 295), (273, 272, 287, 288), (266, 296, 281), (205, 280, 295), (274, 273, 288, 289), (267, 266, 281, 282), (275, 274, 289, 290), (268, 267, 282, 283), (276, 275, 290, 291), (269, 268, 283, 284), (277, 276, 291, 292), (270, 269, 284, 285), (278, 277, 292, 293), (271, 270, 285, 286), (279, 278, 293, 294), (272, 271, 286, 287), (292, 291, 307, 308), (285, 284, 300, 301), (293, 292, 308, 309), (286, 285, 301, 302), (294, 293, 309, 310), (287, 286, 302, 303), (295, 294, 310, 311), (288, 287, 303, 304), (281, 296, 297), (205, 295, 311), (289, 288, 304, 305), (282, 281, 297, 298), (290, 289, 305, 306), (283, 282, 298, 299), (291, 290, 306, 307), (284, 283, 299, 300), (297, 296, 312), (205, 311, 326), (305, 304, 319, 320), (298, 297, 312, 313), (306, 305, 320, 321), (299, 298, 313, 314), (307, 306, 321, 322), (300, 299, 314, 315), (308, 307, 322, 323), (301, 300, 315, 316), (309, 308, 323, 324), (302, 301, 316, 317), (310, 309, 324, 325), (303, 302, 317, 318), (311, 310, 325, 326), (304, 303, 318, 319), (316, 315, 330, 331), (324, 323, 338, 339), (317, 316, 331, 332), (325, 324, 339, 340), (318, 317, 332, 333), (326, 325, 340, 341), (319, 318, 333, 334), (312, 296, 327), (205, 326, 341), (320, 319, 334, 335), (313, 312, 327, 328), (321, 320, 335, 336), (314, 313, 328, 329), (322, 321, 336, 337), (315, 314, 329, 330), (323, 322, 337, 338), (335, 334, 349, 350), (328, 327, 342, 343), (336, 335, 350, 351), (329, 328, 343, 344), (337, 336, 351, 352), (330, 329, 344, 345), (338, 337, 352, 353), (331, 330, 345, 346), (339, 338, 353, 354), (332, 331, 346, 347), (340, 339, 354, 355), (333, 332, 347, 348), (341, 340, 355, 356), (334, 333, 348, 349), (327, 296, 342), (205, 341, 356), (354, 353, 368, 369), (347, 346, 361, 362), (355, 354, 369, 370), (348, 347, 362, 363), (356, 355, 370, 371), (349, 348, 363, 364), (342, 296, 357), (205, 356, 371), (350, 349, 364, 365), (343, 342, 357, 358), (351, 350, 365, 366), (344, 343, 358, 359), (352, 351, 366, 367), (345, 344, 359, 360), (353, 352, 367, 368), (346, 345, 360, 361), (358, 357, 372, 373), (366, 365, 380, 381), (359, 358, 373, 374), (367, 366, 381, 382), (360, 359, 374, 375), (368, 367, 382, 383), (361, 360, 375, 376), (369, 368, 383, 384), (362, 361, 376, 377), (370, 369, 384, 385), (363, 362, 377, 378), (371, 370, 385, 386), (364, 363, 378, 379), (357, 296, 372), (205, 371, 386), (365, 364, 379, 380), (377, 376, 391, 392), (385, 384, 399, 400), (378, 377, 392, 393), (386, 385, 400, 401), (379, 378, 393, 394), (372, 296, 387), (205, 386, 401), (380, 379, 394, 395), (373, 372, 387, 388), (381, 380, 395, 396), (374, 373, 388, 389), (382, 381, 396, 397), (375, 374, 389, 390), (383, 382, 397, 398), (376, 375, 390, 391), (384, 383, 398, 399), (396, 395, 410, 411), (389, 388, 403, 404), (397, 396, 411, 412), (390, 389, 404, 405), (398, 397, 412, 413), (391, 390, 405, 406), (399, 398, 413, 414), (392, 391, 406, 407), (400, 399, 414, 415), (393, 392, 407, 408), (401, 400, 415, 416), (394, 393, 408, 409), (387, 296, 402), (205, 401, 416), (395, 394, 409, 410), (388, 387, 402, 403), (415, 414, 429, 430), (408, 407, 422, 423), (416, 415, 430, 431), (409, 408, 423, 424), (402, 296, 417), (205, 416, 431), (410, 409, 424, 425), (403, 402, 417, 418), (411, 410, 425, 426), (404, 403, 418, 419), (412, 411, 426, 427), (405, 404, 419, 420), (413, 412, 427, 428), (406, 405, 420, 421), (414, 413, 428, 429), (407, 406, 421, 422), (427, 426, 441, 442), (420, 419, 434, 435), (428, 427, 442, 443), (421, 420, 435, 436), (429, 428, 443, 444), (422, 421, 436, 437), (430, 429, 444, 445), (423, 422, 437, 438), (431, 430, 445, 446), (424, 423, 438, 439), (417, 296, 432), (205, 431, 446), (425, 424, 439, 440), (418, 417, 432, 433), (426, 425, 440, 441), (419, 418, 433, 434), (446, 445, 460, 461), (439, 438, 453, 454), (432, 296, 447), (205, 446, 461), (440, 439, 454, 455), (433, 432, 447, 448), (441, 440, 455, 456), (434, 433, 448, 449), (442, 441, 456, 457), (435, 434, 449, 450), (443, 442, 457, 458), (436, 435, 450, 451), (444, 443, 458, 459), (437, 436, 451, 452), (445, 444, 459, 460), (438, 437, 452, 453), (450, 449, 464, 465), (458, 457, 472, 473), (451, 450, 465, 466), (459, 458, 473, 474), (452, 451, 466, 467), (460, 459, 474, 475), (453, 452, 467, 468), (461, 460, 475, 476), (454, 453, 468, 469), (447, 296, 462), (205, 461, 476), (455, 454, 469, 470), (448, 447, 462, 463), (456, 455, 470, 471), (449, 448, 463, 464), (457, 456, 471, 472), (469, 468, 6, 7), (462, 296, 0), (205, 476, 481), (470, 469, 7, 8), (463, 462, 0, 1), (471, 470, 8, 477), (464, 463, 1, 2), (472, 471, 477, 478), (465, 464, 2, 3), (473, 472, 478, 479), (466, 465, 3, 4), (474, 473, 479, 9), (467, 466, 4, 5), (475, 474, 9, 480), (468, 467, 5, 6), (476, 475, 480, 481)])
me_sphere.use_remesh_preserve_volume = False
me_sphere.use_remesh_preserve_attributes = False
me_sphere.use_mirror_vertex_groups = False
me_sphere.update()
me_icosphere = bpy.data.meshes.new('Icosphere')
me_icosphere.from_pydata([(0.0, 0.1951, 0.6539), (0.0, 0.3827, 0.6159), (0.0, 0.5556, 0.5543), (0.0, 0.7071, 0.4714), (0.0, 0.8315, 0.3704), (0.0, 0.9239, 0.2551), (0.0, 0.9808, 0.1301), (0.0, 1.0, 5.033e-08), (0.03806, 0.1913, 0.6539), (0.07466, 0.3753, 0.6159), (0.1084, 0.5449, 0.5543), (0.1379, 0.6935, 0.4714), (0.1622, 0.8155, 0.3704), (0.1802, 0.9061, 0.2551), (0.1913, 0.9619, 0.1301), (0.1951, 0.9808, 5.033e-08), (0.07466, 0.1802, 0.6539), (0.1464, 0.3536, 0.6159), (0.2126, 0.5133, 0.5543), (0.2706, 0.6533, 0.4714), (0.3182, 0.7682, 0.3704), (0.3536, 0.8536, 0.2551), (0.3753, 0.9061, 0.1301), (0.3827, 0.9239, 5.033e-08), (0.1084, 0.1622, 0.6539), (0.2126, 0.3182, 0.6159), (0.3087, 0.4619, 0.5543), (0.3928, 0.5879, 0.4714), (0.4619, 0.6913, 0.3704), (0.5133, 0.7682, 0.2551), (0.5449, 0.8155, 0.1301), (0.5556, 0.8315, 5.033e-08), (0.1379, 0.1379, 0.6539), (0.2706, 0.2706, 0.6159), (0.3928, 0.3928, 0.5543), (0.5, 0.5, 0.4714), (0.5879, 0.5879, 0.3704), (0.6533, 0.6533, 0.2551), (0.6935, 0.6935, 0.1301), (0.7071, 0.7071, 5.033e-08), (0.1622, 0.1084, 0.6539), (0.3182, 0.2126, 0.6159), (0.4619, 0.3087, 0.5543), (0.5879, 0.3928, 0.4714), (0.6913, 0.4619, 0.3704), (0.7682, 0.5133, 0.2551), (0.8155, 0.5449, 0.1301), (0.8315, 0.5556, 5.033e-08), (0.1802, 0.07466, 0.6539), (0.3536, 0.1464, 0.6159), (0.5133, 0.2126, 0.5543), (0.6533, 0.2706, 0.4714), (0.7682, 0.3182, 0.3704), (0.8536, 0.3536, 0.2551), (0.9061, 0.3753, 0.1301), (0.9239, 0.3827, 5.033e-08), (0.1913, 0.03806, 0.6539), (0.3753, 0.07466, 0.6159), (0.5449, 0.1084, 0.5543), (0.6935, 0.1379, 0.4714), (0.8155, 0.1622, 0.3704), (0.9061, 0.1802, 0.2551), (0.9619, 0.1913, 0.1301), (0.9808, 0.1951, 5.033e-08), (0.1951, -3.266e-07, 0.6539), (0.3827, -3.192e-07, 0.6159), (0.5556, -3.117e-07, 0.5543), (0.7071, -3.192e-07, 0.4714), (0.8315, -3.341e-07, 0.3704), (0.9239, -2.745e-07, 0.2551), (0.9808, -3.937e-07, 0.1301), (1.0, -3.788e-07, 5.033e-08), (0.1913, -0.03806, 0.6539), (0.3753, -0.07466, 0.6159), (0.5449, -0.1084, 0.5543), (0.6935, -0.138, 0.4714), (0.8155, -0.1622, 0.3704), (0.9061, -0.1802, 0.2551), (0.9619, -0.1913, 0.1301), (0.9808, -0.1951, 5.033e-08), (0.1802, -0.07466, 0.6539), (0.3536, -0.1464, 0.6159), (0.5133, -0.2126, 0.5543), (0.6533, -0.2706, 0.4714), (0.7682, -0.3182, 0.3704), (0.8536, -0.3536, 0.2551), (0.9061, -0.3753, 0.1301), (0.9239, -0.3827, 5.033e-08), (0.1622, -0.1084, 0.6539), (0.3182, -0.2126, 0.6159), (0.4619, -0.3087, 0.5543), (0.5879, -0.3928, 0.4714), (0.6913, -0.4619, 0.3704), (0.7682, -0.5133, 0.2551), (0.8155, -0.5449, 0.1301), (0.8315, -0.5556, 5.033e-08), (0.1379, -0.138, 0.6539), (0.2706, -0.2706, 0.6159), (0.3928, -0.3928, 0.5543), (0.5, -0.5, 0.4714), (0.5879, -0.5879, 0.3704), (0.6533, -0.6533, 0.2551), (0.6935, -0.6935, 0.1301), (0.7071, -0.7071, 5.033e-08), (0.1084, -0.1622, 0.6539), (0.2126, -0.3182, 0.6159), (0.3087, -0.4619, 0.5543), (0.3928, -0.5879, 0.4714), (0.4619, -0.6913, 0.3704), (0.5133, -0.7682, 0.2551), (0.5449, -0.8155, 0.1301), (0.5556, -0.8315, 5.033e-08), (0.07466, -0.1802, 0.6539), (0.1464, -0.3536, 0.6159), (0.2126, -0.5133, 0.5543), (0.2706, -0.6533, 0.4714), (0.3182, -0.7682, 0.3704), (0.3536, -0.8536, 0.2551), (0.3753, -0.9061, 0.1301), (0.3827, -0.9239, 5.033e-08), (0.03806, -0.1913, 0.6539), (0.07466, -0.3753, 0.6159), (0.1084, -0.5449, 0.5543), (0.1379, -0.6935, 0.4714), (0.1622, -0.8155, 0.3704), (0.1802, -0.9061, 0.2551), (0.1913, -0.9619, 0.1301), (0.1951, -0.9808, 5.033e-08), (-7.212e-09, -0.1951, 0.6539), (4.122e-08, -0.3827, 0.6159), (2.632e-08, -0.5556, 0.5543), (-2.584e-08, -0.7071, 0.4714), (-8.544e-08, -0.8315, 0.3704), (6.357e-08, -0.9239, 0.2551), (-8.544e-08, -0.9808, 0.1301), (-1.003e-07, -1.0, 5.033e-08), (-0.03806, -0.1913, 0.6539), (-0.07466, -0.3753, 0.6159), (-0.1084, -0.5449, 0.5543), (-0.1379, -0.6935, 0.4714), (-0.1622, -0.8155, 0.3704), (-0.1802, -0.9061, 0.2551), (-0.1913, -0.9619, 0.1301), (-0.1951, -0.9808, 5.033e-08), (-0.07466, -0.1802, 0.6539), (-0.1464, -0.3536, 0.6159), (-0.2126, -0.5133, 0.5543), (-0.2706, -0.6533, 0.4714), (-0.3182, -0.7682, 0.3704), (-0.3536, -0.8536, 0.2551), (-0.3753, -0.9061, 0.1301), (-0.3827, -0.9239, 5.033e-08), (-0.1084, -0.1622, 0.6539), (-0.2126, -0.3182, 0.6159), (-0.3087, -0.4619, 0.5543), (-0.3928, -0.5879, 0.4714), (-0.4619, -0.6913, 0.3704), (-0.5133, -0.7682, 0.2551), (-0.5449, -0.8155, 0.1301), (-0.5556, -0.8315, 5.033e-08), (-2.304e-07, -5.562e-07, 0.6667), (-0.1379, -0.138, 0.6539), (-0.2706, -0.2706, 0.6159), (-0.3928, -0.3928, 0.5543), (-0.5, -0.5, 0.4714), (-0.5879, -0.5879, 0.3704), (-0.6533, -0.6533, 0.2551), (-0.6935, -0.6935, 0.1301), (-0.7071, -0.7071, 5.033e-08), (-0.1622, -0.1084, 0.6539), (-0.3182, -0.2126, 0.6159), (-0.4619, -0.3087, 0.5543), (-0.5879, -0.3928, 0.4714), (-0.6913, -0.4619, 0.3704), (-0.7682, -0.5133, 0.2551), (-0.8155, -0.5449, 0.1301), (-0.8315, -0.5556, 5.033e-08), (-0.1802, -0.07466, 0.6539), (-0.3536, -0.1464, 0.6159), (-0.5133, -0.2126, 0.5543), (-0.6533, -0.2706, 0.4714), (-0.7682, -0.3182, 0.3704), (-0.8536, -0.3536, 0.2551), (-0.9061, -0.3753, 0.1301), (-0.9239, -0.3827, 5.033e-08), (-0.1913, -0.03806, 0.6539), (-0.3753, -0.07466, 0.6159), (-0.5449, -0.1084, 0.5543), (-0.6935, -0.1379, 0.4714), (-0.8155, -0.1622, 0.3704), (-0.9061, -0.1802, 0.2551), (-0.9619, -0.1913, 0.1301), (-0.9808, -0.1951, 5.033e-08), (-0.1951, -3.117e-07, 0.6539), (-0.3827, -2.819e-07, 0.6159), (-0.5556, -2.819e-07, 0.5543), (-0.7071, -1.851e-07, 0.4714), (-0.8315, -1.404e-07, 0.3704), (-0.9239, -3.192e-07, 0.2551), (-0.9808, -9.567e-08, 0.1301), (-1.0, -1.404e-07, 5.033e-08), (-0.1913, 0.03806, 0.6539), (-0.3753, 0.07466, 0.6159), (-0.5449, 0.1084, 0.5543), (-0.6935, 0.1379, 0.4714), (-0.8155, 0.1622, 0.3704), (-0.9061, 0.1802, 0.2551), (-0.9619, 0.1913, 0.1301), (-0.9808, 0.1951, 5.033e-08), (-0.1802, 0.07466, 0.6539), (-0.3536, 0.1464, 0.6159), (-0.5133, 0.2126, 0.5543), (-0.6533, 0.2706, 0.4714), (-0.7682, 0.3182, 0.3704), (-0.8536, 0.3536, 0.2551), (-0.9061, 0.3753, 0.1301), (-0.9239, 0.3827, 5.033e-08), (-0.1622, 0.1084, 0.6539), (-0.3182, 0.2126, 0.6159), (-0.4619, 0.3087, 0.5543), (-0.5879, 0.3928, 0.4714), (-0.6913, 0.4619, 0.3704), (-0.7682, 0.5133, 0.2551), (-0.8155, 0.5449, 0.1301), (-0.8315, 0.5556, 5.033e-08), (-0.1379, 0.1379, 0.6539), (-0.2706, 0.2706, 0.6159), (-0.3928, 0.3928, 0.5543), (-0.5, 0.5, 0.4714), (-0.5879, 0.5879, 0.3704), (-0.6533, 0.6533, 0.2551), (-0.6935, 0.6935, 0.1301), (-0.7071, 0.7071, 5.033e-08), (-0.1084, 0.1622, 0.6539), (-0.2126, 0.3182, 0.6159), (-0.3087, 0.4619, 0.5543), (-0.3928, 0.5879, 0.4714), (-0.4619, 0.6913, 0.3704), (-0.5133, 0.7682, 0.2551), (-0.5449, 0.8155, 0.1301), (-0.5556, 0.8315, 5.033e-08), (-0.07466, 0.1802, 0.6539), (-0.1464, 0.3536, 0.6159), (-0.2126, 0.5133, 0.5543), (-0.2706, 0.6533, 0.4714), (-0.3182, 0.7682, 0.3704), (-0.3536, 0.8536, 0.2551), (-0.3753, 0.9061, 0.1301), (-0.3827, 0.9239, 5.033e-08), (-0.03806, 0.1913, 0.6539), (-0.07466, 0.3753, 0.6159), (-0.1084, 0.5449, 0.5543), (-0.1379, 0.6935, 0.4714), (-0.1622, 0.8155, 0.3704), (-0.1802, 0.9061, 0.2551), (-0.1913, 0.9619, 0.1301), (-0.1951, 0.9808, 5.033e-08)], [], [(7, 6, 14, 15), (0, 160, 8), (1, 0, 8, 9), (2, 1, 9, 10), (3, 2, 10, 11), (4, 3, 11, 12), (5, 4, 12, 13), (6, 5, 13, 14), (14, 13, 21, 22), (15, 14, 22, 23), (8, 160, 16), (9, 8, 16, 17), (10, 9, 17, 18), (11, 10, 18, 19), (12, 11, 19, 20), (13, 12, 20, 21), (18, 17, 25, 26), (19, 18, 26, 27), (20, 19, 27, 28), (21, 20, 28, 29), (22, 21, 29, 30), (23, 22, 30, 31), (16, 160, 24), (17, 16, 24, 25), (30, 29, 37, 38), (31, 30, 38, 39), (24, 160, 32), (25, 24, 32, 33), (26, 25, 33, 34), (27, 26, 34, 35), (28, 27, 35, 36), (29, 28, 36, 37), (35, 34, 42, 43), (36, 35, 43, 44), (37, 36, 44, 45), (38, 37, 45, 46), (39, 38, 46, 47), (32, 160, 40), (33, 32, 40, 41), (34, 33, 41, 42), (47, 46, 54, 55), (40, 160, 48), (41, 40, 48, 49), (42, 41, 49, 50), (43, 42, 50, 51), (44, 43, 51, 52), (45, 44, 52, 53), (46, 45, 53, 54), (51, 50, 58, 59), (52, 51, 59, 60), (53, 52, 60, 61), (54, 53, 61, 62), (55, 54, 62, 63), (48, 160, 56), (49, 48, 56, 57), (50, 49, 57, 58), (63, 62, 70, 71), (56, 160, 64), (57, 56, 64, 65), (58, 57, 65, 66), (59, 58, 66, 67), (60, 59, 67, 68), (61, 60, 68, 69), (62, 61, 69, 70), (68, 67, 75, 76), (69, 68, 76, 77), (70, 69, 77, 78), (71, 70, 78, 79), (64, 160, 72), (65, 64, 72, 73), (66, 65, 73, 74), (67, 66, 74, 75), (73, 72, 80, 81), (74, 73, 81, 82), (75, 74, 82, 83), (76, 75, 83, 84), (77, 76, 84, 85), (78, 77, 85, 86), (79, 78, 86, 87), (72, 160, 80), (85, 84, 92, 93), (86, 85, 93, 94), (87, 86, 94, 95), (80, 160, 88), (81, 80, 88, 89), (82, 81, 89, 90), (83, 82, 90, 91), (84, 83, 91, 92), (89, 88, 96, 97), (90, 89, 97, 98), (91, 90, 98, 99), (92, 91, 99, 100), (93, 92, 100, 101), (94, 93, 101, 102), (95, 94, 102, 103), (88, 160, 96), (101, 100, 108, 109), (102, 101, 109, 110), (103, 102, 110, 111), (96, 160, 104), (97, 96, 104, 105), (98, 97, 105, 106), (99, 98, 106, 107), (100, 99, 107, 108), (106, 105, 113, 114), (107, 106, 114, 115), (108, 107, 115, 116), (109, 108, 116, 117), (110, 109, 117, 118), (111, 110, 118, 119), (104, 160, 112), (105, 104, 112, 113), (118, 117, 125, 126), (119, 118, 126, 127), (112, 160, 120), (113, 112, 120, 121), (114, 113, 121, 122), (115, 114, 122, 123), (116, 115, 123, 124), (117, 116, 124, 125), (122, 121, 129, 130), (123, 122, 130, 131), (124, 123, 131, 132), (125, 124, 132, 133), (126, 125, 133, 134), (127, 126, 134, 135), (120, 160, 128), (121, 120, 128, 129), (134, 133, 141, 142), (135, 134, 142, 143), (128, 160, 136), (129, 128, 136, 137), (130, 129, 137, 138), (131, 130, 138, 139), (132, 131, 139, 140), (133, 132, 140, 141), (139, 138, 146, 147), (140, 139, 147, 148), (141, 140, 148, 149), (142, 141, 149, 150), (143, 142, 150, 151), (136, 160, 144), (137, 136, 144, 145), (138, 137, 145, 146), (151, 150, 158, 159), (144, 160, 152), (145, 144, 152, 153), (146, 145, 153, 154), (147, 146, 154, 155), (148, 147, 155, 156), (149, 148, 156, 157), (150, 149, 157, 158), (156, 155, 164, 165), (157, 156, 165, 166), (158, 157, 166, 167), (159, 158, 167, 168), (152, 160, 161), (153, 152, 161, 162), (154, 153, 162, 163), (155, 154, 163, 164), (161, 160, 169), (162, 161, 169, 170), (163, 162, 170, 171), (164, 163, 171, 172), (165, 164, 172, 173), (166, 165, 173, 174), (167, 166, 174, 175), (168, 167, 175, 176), (173, 172, 180, 181), (174, 173, 181, 182), (175, 174, 182, 183), (176, 175, 183, 184), (169, 160, 177), (170, 169, 177, 178), (171, 170, 178, 179), (172, 171, 179, 180), (178, 177, 185, 186), (179, 178, 186, 187), (180, 179, 187, 188), (181, 180, 188, 189), (182, 181, 189, 190), (183, 182, 190, 191), (184, 183, 191, 192), (177, 160, 185), (190, 189, 197, 198), (191, 190, 198, 199), (192, 191, 199, 200), (185, 160, 193), (186, 185, 193, 194), (187, 186, 194, 195), (188, 187, 195, 196), (189, 188, 196, 197), (194, 193, 201, 202), (195, 194, 202, 203), (196, 195, 203, 204), (197, 196, 204, 205), (198, 197, 205, 206), (199, 198, 206, 207), (200, 199, 207, 208), (193, 160, 201), (206, 205, 213, 214), (207, 206, 214, 215), (208, 207, 215, 216), (201, 160, 209), (202, 201, 209, 210), (203, 202, 210, 211), (204, 203, 211, 212), (205, 204, 212, 213), (211, 210, 218, 219), (212, 211, 219, 220), (213, 212, 220, 221), (214, 213, 221, 222), (215, 214, 222, 223), (216, 215, 223, 224), (209, 160, 217), (210, 209, 217, 218), (223, 222, 230, 231), (224, 223, 231, 232), (217, 160, 225), (218, 217, 225, 226), (219, 218, 226, 227), (220, 219, 227, 228), (221, 220, 228, 229), (222, 221, 229, 230), (228, 227, 235, 236), (229, 228, 236, 237), (230, 229, 237, 238), (231, 230, 238, 239), (232, 231, 239, 240), (225, 160, 233), (226, 225, 233, 234), (227, 226, 234, 235), (240, 239, 247, 248), (233, 160, 241), (234, 233, 241, 242), (235, 234, 242, 243), (236, 235, 243, 244), (237, 236, 244, 245), (238, 237, 245, 246), (239, 238, 246, 247), (244, 243, 251, 252), (245, 244, 252, 253), (246, 245, 253, 254), (247, 246, 254, 255), (248, 247, 255, 256), (241, 160, 249), (242, 241, 249, 250), (243, 242, 250, 251), (256, 255, 6, 7), (249, 160, 0), (250, 249, 0, 1), (251, 250, 1, 2), (252, 251, 2, 3), (253, 252, 3, 4), (254, 253, 4, 5), (255, 254, 5, 6), (15, 23, 31, 39, 47, 55, 63, 71, 79, 87, 95, 103, 111, 119, 127, 135, 143, 151, 159, 168, 176, 184, 192, 200, 208, 216, 224, 232, 240, 248, 256, 7)])
me_icosphere.materials.append(mat_material_001)
me_icosphere.use_remesh_preserve_volume = False
me_icosphere.use_remesh_preserve_attributes = False
me_icosphere.use_mirror_vertex_groups = False
me_icosphere.update()

# ---- objects
ob_wand = bpy.data.objects.new('Wand', me_cylinder_001)
ob_hat = bpy.data.objects.new('Hat', me_cylinder)
ob_wizard_face = bpy.data.objects.new('Wizard Face', me_sphere)
ob_robe = bpy.data.objects.new('Robe', me_icosphere)

# ---- transforms, parenting, visibility, modifiers, constraints
ob_wand.location = (-0.6368, -0.7824, 1.0)
ob_wand.rotation_euler = (0.4509, -0.0, 0.0)
ob_wand.scale = (0.05, 0.05, 0.5)
ob_wand.lineart.crease_threshold = 0.0
ob_hat.location = (0.0, -0.201, 2.026)
ob_hat.lineart.crease_threshold = 0.0
ob_wizard_face.location = (0.0, -0.2043, 1.638)
ob_wizard_face.scale = (0.5, 0.5, 0.5)
ob_wizard_face.lineart.crease_threshold = 0.0
ob_robe.location = (0.0, 0.0, 0.0)
ob_robe.scale = (1.0, 0.75, 2.25)
ob_robe.lineart.crease_threshold = 0.0

# ---- collection membership
col_collection_1.objects.link(ob_wand)
col_collection_1.objects.link(ob_hat)
col_collection_1.objects.link(ob_wizard_face)
col_collection_1.objects.link(ob_robe)

# ---- scene / render settings (as saved in the file)
scene.frame_start = 1; scene.frame_end = 250; scene.frame_set(1)
scene.render.engine = 'BLENDER_EEVEE_NEXT'
scene.render.resolution_percentage = 50
scene.render.dither_intensity = 0.0
scene.cycles.use_denoising = False
scene.cycles.samples = 128
scene.cycles.sampling_pattern = 'TABULATED_SOBOL'
scene.cycles.use_adaptive_sampling = False
scene.cycles.use_light_tree = False
scene.cycles.blur_glossy = 0.0
scene.cycles.sample_clamp_indirect = 0.0
scene.view_settings.view_transform = 'Standard'
bpy.context.view_layer.update()

# ---- added for rendering (the .blend has no active camera and no usable light): camera, sun
cam_auto = bpy.data.cameras.new('AutoCamera')
cam_auto.lens = 50.0
cam_auto.sensor_width = 36.0
cam_auto.clip_end = 1000.0
ob_auto_camera = bpy.data.objects.new('AutoCamera', cam_auto)
scene.collection.objects.link(ob_auto_camera)
ob_auto_camera.location = (3.92978, -4.91672, 4.66207)
ob_auto_camera.rotation_euler = (1.09748, -7.21219e-08, 0.694738)
scene.camera = ob_auto_camera
light_auto_sun = bpy.data.lights.new('AutoSun', 'SUN')
light_auto_sun.energy = 3.0
light_auto_sun.angle = 0.0523599
ob_auto_sun = bpy.data.objects.new('AutoSun', light_auto_sun)
scene.collection.objects.link(ob_auto_sun)
ob_auto_sun.rotation_euler = (0.872665, 0.174533, 0.523599)
bpy.context.view_layer.update()
